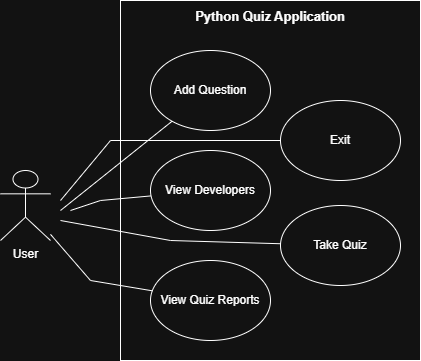

The diagram above was exported from draw.io. Its source (the exported page's mxGraphModel, read from the mxfile embedded in the PNG):
<mxGraphModel dx="1042" dy="527" grid="1" gridSize="10" guides="1" tooltips="1" connect="1" arrows="1" fold="1" page="1" pageScale="1" pageWidth="827" pageHeight="1169" math="0" shadow="0">
  <root>
    <mxCell id="0" />
    <mxCell id="1" parent="0" />
    <mxCell id="L2n9Y8EZGlstLBXFTPgZ-1" parent="1" style="rounded=0;whiteSpace=wrap;html=1;align=center;" value="&lt;h4 style=&quot;&quot;&gt;&lt;br&gt;&lt;/h4&gt;" vertex="1">
      <mxGeometry height="360" width="300" x="150" y="30" as="geometry" />
    </mxCell>
    <mxCell id="L2n9Y8EZGlstLBXFTPgZ-2" parent="1" style="shape=umlActor;verticalLabelPosition=bottom;verticalAlign=top;html=1;outlineConnect=0;" value="User" vertex="1">
      <mxGeometry height="70" width="50" x="30" y="200" as="geometry" />
    </mxCell>
    <mxCell id="L2n9Y8EZGlstLBXFTPgZ-3" parent="1" style="ellipse;whiteSpace=wrap;html=1;" value="Add Question" vertex="1">
      <mxGeometry height="80" width="120" x="180" y="80" as="geometry" />
    </mxCell>
    <mxCell id="L2n9Y8EZGlstLBXFTPgZ-5" parent="1" style="ellipse;whiteSpace=wrap;html=1;" value="Take Quiz" vertex="1">
      <mxGeometry height="80" width="120" x="310" y="235" as="geometry" />
    </mxCell>
    <mxCell id="L2n9Y8EZGlstLBXFTPgZ-7" parent="1" style="ellipse;whiteSpace=wrap;html=1;" value="View Quiz Reports" vertex="1">
      <mxGeometry height="80" width="120" x="180" y="290" as="geometry" />
    </mxCell>
    <mxCell id="L2n9Y8EZGlstLBXFTPgZ-8" parent="1" style="ellipse;whiteSpace=wrap;html=1;" value="Exit" vertex="1">
      <mxGeometry height="80" width="120" x="310" y="130" as="geometry" />
    </mxCell>
    <mxCell id="L2n9Y8EZGlstLBXFTPgZ-9" parent="1" style="ellipse;whiteSpace=wrap;html=1;" value="View Developers" vertex="1">
      <mxGeometry height="80" width="120" x="180" y="180" as="geometry" />
    </mxCell>
    <mxCell id="L2n9Y8EZGlstLBXFTPgZ-11" edge="1" parent="1" style="endArrow=none;html=1;rounded=0;" target="L2n9Y8EZGlstLBXFTPgZ-3" value="">
      <mxGeometry height="50" relative="1" width="50" as="geometry">
        <mxPoint x="90" y="240" as="sourcePoint" />
        <mxPoint x="440" y="250" as="targetPoint" />
      </mxGeometry>
    </mxCell>
    <mxCell id="L2n9Y8EZGlstLBXFTPgZ-13" edge="1" parent="1" style="endArrow=none;html=1;rounded=0;" target="L2n9Y8EZGlstLBXFTPgZ-5" value="">
      <mxGeometry height="50" relative="1" width="50" as="geometry">
        <Array as="points">
          <mxPoint x="200" y="270" />
        </Array>
        <mxPoint x="90" y="250" as="sourcePoint" />
        <mxPoint x="440" y="250" as="targetPoint" />
      </mxGeometry>
    </mxCell>
    <mxCell id="L2n9Y8EZGlstLBXFTPgZ-14" edge="1" parent="1" style="endArrow=none;html=1;rounded=0;" target="L2n9Y8EZGlstLBXFTPgZ-8" value="">
      <mxGeometry height="50" relative="1" width="50" as="geometry">
        <Array as="points">
          <mxPoint x="140" y="170" />
        </Array>
        <mxPoint x="90" y="230" as="sourcePoint" />
        <mxPoint x="440" y="250" as="targetPoint" />
      </mxGeometry>
    </mxCell>
    <mxCell id="L2n9Y8EZGlstLBXFTPgZ-15" edge="1" parent="1" style="endArrow=none;html=1;rounded=0;" target="L2n9Y8EZGlstLBXFTPgZ-9" value="">
      <mxGeometry height="50" relative="1" width="50" as="geometry">
        <Array as="points">
          <mxPoint x="130" y="230" />
        </Array>
        <mxPoint x="100" y="240" as="sourcePoint" />
        <mxPoint x="440" y="250" as="targetPoint" />
      </mxGeometry>
    </mxCell>
    <mxCell id="L2n9Y8EZGlstLBXFTPgZ-16" edge="1" parent="1" source="L2n9Y8EZGlstLBXFTPgZ-2" style="endArrow=none;html=1;rounded=0;" target="L2n9Y8EZGlstLBXFTPgZ-7" value="">
      <mxGeometry height="50" relative="1" width="50" as="geometry">
        <Array as="points">
          <mxPoint x="120" y="310" />
        </Array>
        <mxPoint x="390" y="300" as="sourcePoint" />
        <mxPoint x="440" y="250" as="targetPoint" />
      </mxGeometry>
    </mxCell>
    <mxCell id="L2n9Y8EZGlstLBXFTPgZ-18" parent="1" style="text;html=1;whiteSpace=wrap;strokeColor=none;fillColor=none;align=center;verticalAlign=middle;rounded=0;fontSize=13;fontStyle=1" value="Python Quiz Application" vertex="1">
      <mxGeometry height="32" width="170" x="215" y="30" as="geometry" />
    </mxCell>
  </root>
</mxGraphModel>